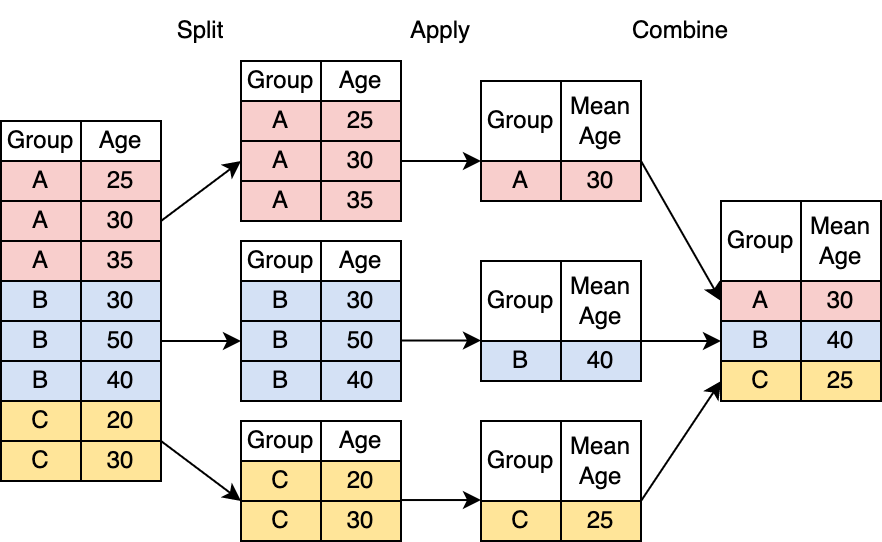

The diagram above was exported from draw.io. Its source (the exported page's mxGraphModel, read from the mxfile embedded in the PNG):
<mxGraphModel dx="569" dy="270" grid="1" gridSize="10" guides="1" tooltips="1" connect="1" arrows="1" fold="1" page="1" pageScale="1" pageWidth="850" pageHeight="1100" math="0" shadow="0">
  <root>
    <mxCell id="0" />
    <mxCell id="1" parent="0" />
    <mxCell id="AQK8wMlFKHEdsoPUeOGe-1" value="Group" style="rounded=0;whiteSpace=wrap;html=1;" vertex="1" parent="1">
      <mxGeometry x="320" y="240" width="40" height="20" as="geometry" />
    </mxCell>
    <mxCell id="AQK8wMlFKHEdsoPUeOGe-2" value="Age" style="rounded=0;whiteSpace=wrap;html=1;" vertex="1" parent="1">
      <mxGeometry x="360" y="240" width="40" height="20" as="geometry" />
    </mxCell>
    <mxCell id="AQK8wMlFKHEdsoPUeOGe-3" value="A" style="rounded=0;whiteSpace=wrap;html=1;fillColor=#F8CECC;" vertex="1" parent="1">
      <mxGeometry x="320" y="260" width="40" height="20" as="geometry" />
    </mxCell>
    <mxCell id="AQK8wMlFKHEdsoPUeOGe-4" value="A" style="rounded=0;whiteSpace=wrap;html=1;fillColor=#F8CECC;" vertex="1" parent="1">
      <mxGeometry x="320" y="280" width="40" height="20" as="geometry" />
    </mxCell>
    <mxCell id="AQK8wMlFKHEdsoPUeOGe-5" value="A" style="rounded=0;whiteSpace=wrap;html=1;fillColor=#F8CECC;" vertex="1" parent="1">
      <mxGeometry x="320" y="300" width="40" height="20" as="geometry" />
    </mxCell>
    <mxCell id="AQK8wMlFKHEdsoPUeOGe-6" value="B" style="rounded=0;whiteSpace=wrap;html=1;fillColor=#D4E1F5;" vertex="1" parent="1">
      <mxGeometry x="320" y="320" width="40" height="20" as="geometry" />
    </mxCell>
    <mxCell id="AQK8wMlFKHEdsoPUeOGe-7" value="B" style="rounded=0;whiteSpace=wrap;html=1;fillColor=#D4E1F5;" vertex="1" parent="1">
      <mxGeometry x="320" y="340" width="40" height="20" as="geometry" />
    </mxCell>
    <mxCell id="AQK8wMlFKHEdsoPUeOGe-8" value="B" style="rounded=0;whiteSpace=wrap;html=1;fillColor=#D4E1F5;" vertex="1" parent="1">
      <mxGeometry x="320" y="360" width="40" height="20" as="geometry" />
    </mxCell>
    <mxCell id="AQK8wMlFKHEdsoPUeOGe-9" value="C" style="rounded=0;whiteSpace=wrap;html=1;fillColor=#FFE599;" vertex="1" parent="1">
      <mxGeometry x="320" y="380" width="40" height="20" as="geometry" />
    </mxCell>
    <mxCell id="AQK8wMlFKHEdsoPUeOGe-10" value="C" style="rounded=0;whiteSpace=wrap;html=1;fillColor=#FFE599;" vertex="1" parent="1">
      <mxGeometry x="320" y="400" width="40" height="20" as="geometry" />
    </mxCell>
    <mxCell id="AQK8wMlFKHEdsoPUeOGe-12" value="25" style="rounded=0;whiteSpace=wrap;html=1;fillColor=#F8CECC;" vertex="1" parent="1">
      <mxGeometry x="360" y="260" width="40" height="20" as="geometry" />
    </mxCell>
    <mxCell id="AQK8wMlFKHEdsoPUeOGe-13" value="30" style="rounded=0;whiteSpace=wrap;html=1;fillColor=#F8CECC;" vertex="1" parent="1">
      <mxGeometry x="360" y="280" width="40" height="20" as="geometry" />
    </mxCell>
    <mxCell id="AQK8wMlFKHEdsoPUeOGe-14" value="35" style="rounded=0;whiteSpace=wrap;html=1;fillColor=#F8CECC;" vertex="1" parent="1">
      <mxGeometry x="360" y="300" width="40" height="20" as="geometry" />
    </mxCell>
    <mxCell id="AQK8wMlFKHEdsoPUeOGe-15" value="30" style="rounded=0;whiteSpace=wrap;html=1;fillColor=#D4E1F5;" vertex="1" parent="1">
      <mxGeometry x="360" y="320" width="40" height="20" as="geometry" />
    </mxCell>
    <mxCell id="AQK8wMlFKHEdsoPUeOGe-16" value="50" style="rounded=0;whiteSpace=wrap;html=1;fillColor=#D4E1F5;" vertex="1" parent="1">
      <mxGeometry x="360" y="340" width="40" height="20" as="geometry" />
    </mxCell>
    <mxCell id="AQK8wMlFKHEdsoPUeOGe-17" value="40" style="rounded=0;whiteSpace=wrap;html=1;fillColor=#D4E1F5;" vertex="1" parent="1">
      <mxGeometry x="360" y="360" width="40" height="20" as="geometry" />
    </mxCell>
    <mxCell id="AQK8wMlFKHEdsoPUeOGe-18" value="20" style="rounded=0;whiteSpace=wrap;html=1;fillColor=#FFE599;" vertex="1" parent="1">
      <mxGeometry x="360" y="380" width="40" height="20" as="geometry" />
    </mxCell>
    <mxCell id="AQK8wMlFKHEdsoPUeOGe-19" value="30" style="rounded=0;whiteSpace=wrap;html=1;fillColor=#FFE599;" vertex="1" parent="1">
      <mxGeometry x="360" y="400" width="40" height="20" as="geometry" />
    </mxCell>
    <mxCell id="AQK8wMlFKHEdsoPUeOGe-20" value="" style="endArrow=classic;html=1;rounded=0;exitX=1;exitY=0.5;exitDx=0;exitDy=0;" edge="1" parent="1" source="AQK8wMlFKHEdsoPUeOGe-13">
      <mxGeometry width="50" height="50" relative="1" as="geometry">
        <mxPoint x="560" y="350" as="sourcePoint" />
        <mxPoint x="440" y="260" as="targetPoint" />
      </mxGeometry>
    </mxCell>
    <mxCell id="AQK8wMlFKHEdsoPUeOGe-21" value="" style="endArrow=classic;html=1;rounded=0;exitX=1;exitY=0.5;exitDx=0;exitDy=0;" edge="1" parent="1" source="AQK8wMlFKHEdsoPUeOGe-16">
      <mxGeometry width="50" height="50" relative="1" as="geometry">
        <mxPoint x="560" y="350" as="sourcePoint" />
        <mxPoint x="440" y="350" as="targetPoint" />
      </mxGeometry>
    </mxCell>
    <mxCell id="AQK8wMlFKHEdsoPUeOGe-22" value="" style="endArrow=classic;html=1;rounded=0;exitX=1;exitY=0;exitDx=0;exitDy=0;" edge="1" parent="1" source="AQK8wMlFKHEdsoPUeOGe-19">
      <mxGeometry width="50" height="50" relative="1" as="geometry">
        <mxPoint x="560" y="350" as="sourcePoint" />
        <mxPoint x="440" y="430" as="targetPoint" />
      </mxGeometry>
    </mxCell>
    <mxCell id="AQK8wMlFKHEdsoPUeOGe-23" value="Group" style="rounded=0;whiteSpace=wrap;html=1;" vertex="1" parent="1">
      <mxGeometry x="440" y="210" width="40" height="20" as="geometry" />
    </mxCell>
    <mxCell id="AQK8wMlFKHEdsoPUeOGe-24" value="Age" style="rounded=0;whiteSpace=wrap;html=1;" vertex="1" parent="1">
      <mxGeometry x="480" y="210" width="40" height="20" as="geometry" />
    </mxCell>
    <mxCell id="AQK8wMlFKHEdsoPUeOGe-25" value="A" style="rounded=0;whiteSpace=wrap;html=1;fillColor=#F8CECC;" vertex="1" parent="1">
      <mxGeometry x="440" y="230" width="40" height="20" as="geometry" />
    </mxCell>
    <mxCell id="AQK8wMlFKHEdsoPUeOGe-26" value="A" style="rounded=0;whiteSpace=wrap;html=1;fillColor=#F8CECC;" vertex="1" parent="1">
      <mxGeometry x="440" y="250" width="40" height="20" as="geometry" />
    </mxCell>
    <mxCell id="AQK8wMlFKHEdsoPUeOGe-27" value="A" style="rounded=0;whiteSpace=wrap;html=1;fillColor=#F8CECC;" vertex="1" parent="1">
      <mxGeometry x="440" y="270" width="40" height="20" as="geometry" />
    </mxCell>
    <mxCell id="AQK8wMlFKHEdsoPUeOGe-28" value="25" style="rounded=0;whiteSpace=wrap;html=1;fillColor=#F8CECC;" vertex="1" parent="1">
      <mxGeometry x="480" y="230" width="40" height="20" as="geometry" />
    </mxCell>
    <mxCell id="AQK8wMlFKHEdsoPUeOGe-29" value="30" style="rounded=0;whiteSpace=wrap;html=1;fillColor=#F8CECC;" vertex="1" parent="1">
      <mxGeometry x="480" y="250" width="40" height="20" as="geometry" />
    </mxCell>
    <mxCell id="AQK8wMlFKHEdsoPUeOGe-30" value="35" style="rounded=0;whiteSpace=wrap;html=1;fillColor=#F8CECC;" vertex="1" parent="1">
      <mxGeometry x="480" y="270" width="40" height="20" as="geometry" />
    </mxCell>
    <mxCell id="AQK8wMlFKHEdsoPUeOGe-31" value="B" style="rounded=0;whiteSpace=wrap;html=1;fillColor=#D4E1F5;" vertex="1" parent="1">
      <mxGeometry x="440" y="320" width="40" height="20" as="geometry" />
    </mxCell>
    <mxCell id="AQK8wMlFKHEdsoPUeOGe-32" value="B" style="rounded=0;whiteSpace=wrap;html=1;fillColor=#D4E1F5;" vertex="1" parent="1">
      <mxGeometry x="440" y="340" width="40" height="20" as="geometry" />
    </mxCell>
    <mxCell id="AQK8wMlFKHEdsoPUeOGe-33" value="B" style="rounded=0;whiteSpace=wrap;html=1;fillColor=#D4E1F5;" vertex="1" parent="1">
      <mxGeometry x="440" y="360" width="40" height="20" as="geometry" />
    </mxCell>
    <mxCell id="AQK8wMlFKHEdsoPUeOGe-34" value="30" style="rounded=0;whiteSpace=wrap;html=1;fillColor=#D4E1F5;" vertex="1" parent="1">
      <mxGeometry x="480" y="320" width="40" height="20" as="geometry" />
    </mxCell>
    <mxCell id="AQK8wMlFKHEdsoPUeOGe-35" value="50" style="rounded=0;whiteSpace=wrap;html=1;fillColor=#D4E1F5;" vertex="1" parent="1">
      <mxGeometry x="480" y="340" width="40" height="20" as="geometry" />
    </mxCell>
    <mxCell id="AQK8wMlFKHEdsoPUeOGe-36" value="40" style="rounded=0;whiteSpace=wrap;html=1;fillColor=#D4E1F5;" vertex="1" parent="1">
      <mxGeometry x="480" y="360" width="40" height="20" as="geometry" />
    </mxCell>
    <mxCell id="AQK8wMlFKHEdsoPUeOGe-37" value="C" style="rounded=0;whiteSpace=wrap;html=1;fillColor=#FFE599;" vertex="1" parent="1">
      <mxGeometry x="440" y="410" width="40" height="20" as="geometry" />
    </mxCell>
    <mxCell id="AQK8wMlFKHEdsoPUeOGe-38" value="C" style="rounded=0;whiteSpace=wrap;html=1;fillColor=#FFE599;" vertex="1" parent="1">
      <mxGeometry x="440" y="430" width="40" height="20" as="geometry" />
    </mxCell>
    <mxCell id="AQK8wMlFKHEdsoPUeOGe-39" value="20" style="rounded=0;whiteSpace=wrap;html=1;fillColor=#FFE599;" vertex="1" parent="1">
      <mxGeometry x="480" y="410" width="40" height="20" as="geometry" />
    </mxCell>
    <mxCell id="AQK8wMlFKHEdsoPUeOGe-40" value="30" style="rounded=0;whiteSpace=wrap;html=1;fillColor=#FFE599;" vertex="1" parent="1">
      <mxGeometry x="480" y="430" width="40" height="20" as="geometry" />
    </mxCell>
    <mxCell id="AQK8wMlFKHEdsoPUeOGe-41" value="Group" style="rounded=0;whiteSpace=wrap;html=1;" vertex="1" parent="1">
      <mxGeometry x="440" y="300" width="40" height="20" as="geometry" />
    </mxCell>
    <mxCell id="AQK8wMlFKHEdsoPUeOGe-42" value="Age" style="rounded=0;whiteSpace=wrap;html=1;" vertex="1" parent="1">
      <mxGeometry x="480" y="300" width="40" height="20" as="geometry" />
    </mxCell>
    <mxCell id="AQK8wMlFKHEdsoPUeOGe-43" value="Group" style="rounded=0;whiteSpace=wrap;html=1;" vertex="1" parent="1">
      <mxGeometry x="440" y="390" width="40" height="20" as="geometry" />
    </mxCell>
    <mxCell id="AQK8wMlFKHEdsoPUeOGe-44" value="Age" style="rounded=0;whiteSpace=wrap;html=1;" vertex="1" parent="1">
      <mxGeometry x="480" y="390" width="40" height="20" as="geometry" />
    </mxCell>
    <mxCell id="AQK8wMlFKHEdsoPUeOGe-46" value="" style="endArrow=classic;html=1;rounded=0;exitX=1;exitY=0.5;exitDx=0;exitDy=0;" edge="1" parent="1" source="AQK8wMlFKHEdsoPUeOGe-29">
      <mxGeometry width="50" height="50" relative="1" as="geometry">
        <mxPoint x="590" y="340" as="sourcePoint" />
        <mxPoint x="560" y="260" as="targetPoint" />
      </mxGeometry>
    </mxCell>
    <mxCell id="AQK8wMlFKHEdsoPUeOGe-47" value="" style="endArrow=classic;html=1;rounded=0;exitX=1;exitY=0.5;exitDx=0;exitDy=0;" edge="1" parent="1">
      <mxGeometry width="50" height="50" relative="1" as="geometry">
        <mxPoint x="520" y="349.76" as="sourcePoint" />
        <mxPoint x="560" y="349.76" as="targetPoint" />
      </mxGeometry>
    </mxCell>
    <mxCell id="AQK8wMlFKHEdsoPUeOGe-48" value="" style="endArrow=classic;html=1;rounded=0;exitX=1;exitY=0.5;exitDx=0;exitDy=0;" edge="1" parent="1">
      <mxGeometry width="50" height="50" relative="1" as="geometry">
        <mxPoint x="520" y="429.52" as="sourcePoint" />
        <mxPoint x="560" y="429.52" as="targetPoint" />
      </mxGeometry>
    </mxCell>
    <mxCell id="AQK8wMlFKHEdsoPUeOGe-49" value="Group" style="rounded=0;whiteSpace=wrap;html=1;" vertex="1" parent="1">
      <mxGeometry x="560" y="220" width="40" height="40" as="geometry" />
    </mxCell>
    <mxCell id="AQK8wMlFKHEdsoPUeOGe-50" value="Mean&lt;br&gt;Age" style="rounded=0;whiteSpace=wrap;html=1;" vertex="1" parent="1">
      <mxGeometry x="600" y="220" width="40" height="40" as="geometry" />
    </mxCell>
    <mxCell id="AQK8wMlFKHEdsoPUeOGe-51" value="A" style="rounded=0;whiteSpace=wrap;html=1;fillColor=#F8CECC;" vertex="1" parent="1">
      <mxGeometry x="560" y="260" width="40" height="20" as="geometry" />
    </mxCell>
    <mxCell id="AQK8wMlFKHEdsoPUeOGe-52" value="30" style="rounded=0;whiteSpace=wrap;html=1;fillColor=#F8CECC;" vertex="1" parent="1">
      <mxGeometry x="600" y="260" width="40" height="20" as="geometry" />
    </mxCell>
    <mxCell id="AQK8wMlFKHEdsoPUeOGe-53" value="B" style="rounded=0;whiteSpace=wrap;html=1;fillColor=#D4E1F5;" vertex="1" parent="1">
      <mxGeometry x="560" y="350" width="40" height="20" as="geometry" />
    </mxCell>
    <mxCell id="AQK8wMlFKHEdsoPUeOGe-54" value="40" style="rounded=0;whiteSpace=wrap;html=1;fillColor=#D4E1F5;" vertex="1" parent="1">
      <mxGeometry x="600" y="350" width="40" height="20" as="geometry" />
    </mxCell>
    <mxCell id="AQK8wMlFKHEdsoPUeOGe-57" value="C" style="rounded=0;whiteSpace=wrap;html=1;fillColor=#FFE599;" vertex="1" parent="1">
      <mxGeometry x="560" y="430" width="40" height="20" as="geometry" />
    </mxCell>
    <mxCell id="AQK8wMlFKHEdsoPUeOGe-58" value="25" style="rounded=0;whiteSpace=wrap;html=1;fillColor=#FFE599;" vertex="1" parent="1">
      <mxGeometry x="600" y="430" width="40" height="20" as="geometry" />
    </mxCell>
    <mxCell id="AQK8wMlFKHEdsoPUeOGe-61" value="Split" style="text;html=1;strokeColor=none;fillColor=none;align=center;verticalAlign=middle;whiteSpace=wrap;rounded=0;" vertex="1" parent="1">
      <mxGeometry x="390" y="180" width="60" height="30" as="geometry" />
    </mxCell>
    <mxCell id="AQK8wMlFKHEdsoPUeOGe-62" value="Apply" style="text;html=1;strokeColor=none;fillColor=none;align=center;verticalAlign=middle;whiteSpace=wrap;rounded=0;" vertex="1" parent="1">
      <mxGeometry x="510" y="180" width="60" height="30" as="geometry" />
    </mxCell>
    <mxCell id="AQK8wMlFKHEdsoPUeOGe-63" value="Group" style="rounded=0;whiteSpace=wrap;html=1;" vertex="1" parent="1">
      <mxGeometry x="560" y="310" width="40" height="40" as="geometry" />
    </mxCell>
    <mxCell id="AQK8wMlFKHEdsoPUeOGe-64" value="Mean&lt;br&gt;Age" style="rounded=0;whiteSpace=wrap;html=1;" vertex="1" parent="1">
      <mxGeometry x="600" y="310" width="40" height="40" as="geometry" />
    </mxCell>
    <mxCell id="AQK8wMlFKHEdsoPUeOGe-65" value="Group" style="rounded=0;whiteSpace=wrap;html=1;" vertex="1" parent="1">
      <mxGeometry x="560" y="390" width="40" height="40" as="geometry" />
    </mxCell>
    <mxCell id="AQK8wMlFKHEdsoPUeOGe-66" value="Mean&lt;br&gt;Age" style="rounded=0;whiteSpace=wrap;html=1;" vertex="1" parent="1">
      <mxGeometry x="600" y="390" width="40" height="40" as="geometry" />
    </mxCell>
    <mxCell id="AQK8wMlFKHEdsoPUeOGe-67" value="Group" style="rounded=0;whiteSpace=wrap;html=1;" vertex="1" parent="1">
      <mxGeometry x="680" y="280" width="40" height="40" as="geometry" />
    </mxCell>
    <mxCell id="AQK8wMlFKHEdsoPUeOGe-68" value="Mean&lt;br&gt;Age" style="rounded=0;whiteSpace=wrap;html=1;" vertex="1" parent="1">
      <mxGeometry x="720" y="280" width="40" height="40" as="geometry" />
    </mxCell>
    <mxCell id="AQK8wMlFKHEdsoPUeOGe-69" value="A" style="rounded=0;whiteSpace=wrap;html=1;fillColor=#F8CECC;" vertex="1" parent="1">
      <mxGeometry x="680" y="320" width="40" height="20" as="geometry" />
    </mxCell>
    <mxCell id="AQK8wMlFKHEdsoPUeOGe-70" value="30" style="rounded=0;whiteSpace=wrap;html=1;fillColor=#F8CECC;" vertex="1" parent="1">
      <mxGeometry x="720" y="320" width="40" height="20" as="geometry" />
    </mxCell>
    <mxCell id="AQK8wMlFKHEdsoPUeOGe-71" value="B" style="rounded=0;whiteSpace=wrap;html=1;fillColor=#D4E1F5;" vertex="1" parent="1">
      <mxGeometry x="680" y="340" width="40" height="20" as="geometry" />
    </mxCell>
    <mxCell id="AQK8wMlFKHEdsoPUeOGe-72" value="40" style="rounded=0;whiteSpace=wrap;html=1;fillColor=#D4E1F5;" vertex="1" parent="1">
      <mxGeometry x="720" y="340" width="40" height="20" as="geometry" />
    </mxCell>
    <mxCell id="AQK8wMlFKHEdsoPUeOGe-73" value="C" style="rounded=0;whiteSpace=wrap;html=1;fillColor=#FFE599;" vertex="1" parent="1">
      <mxGeometry x="680" y="360" width="40" height="20" as="geometry" />
    </mxCell>
    <mxCell id="AQK8wMlFKHEdsoPUeOGe-74" value="25" style="rounded=0;whiteSpace=wrap;html=1;fillColor=#FFE599;" vertex="1" parent="1">
      <mxGeometry x="720" y="360" width="40" height="20" as="geometry" />
    </mxCell>
    <mxCell id="AQK8wMlFKHEdsoPUeOGe-75" value="Combine" style="text;html=1;strokeColor=none;fillColor=none;align=center;verticalAlign=middle;whiteSpace=wrap;rounded=0;" vertex="1" parent="1">
      <mxGeometry x="630" y="180" width="60" height="30" as="geometry" />
    </mxCell>
    <mxCell id="AQK8wMlFKHEdsoPUeOGe-76" value="" style="endArrow=classic;html=1;rounded=0;exitX=1;exitY=0;exitDx=0;exitDy=0;entryX=0;entryY=0.5;entryDx=0;entryDy=0;" edge="1" parent="1" source="AQK8wMlFKHEdsoPUeOGe-52" target="AQK8wMlFKHEdsoPUeOGe-69">
      <mxGeometry width="50" height="50" relative="1" as="geometry">
        <mxPoint x="570" y="360" as="sourcePoint" />
        <mxPoint x="620" y="310" as="targetPoint" />
      </mxGeometry>
    </mxCell>
    <mxCell id="AQK8wMlFKHEdsoPUeOGe-78" value="" style="endArrow=classic;html=1;rounded=0;exitX=1;exitY=0;exitDx=0;exitDy=0;entryX=0;entryY=0.5;entryDx=0;entryDy=0;" edge="1" parent="1" source="AQK8wMlFKHEdsoPUeOGe-54" target="AQK8wMlFKHEdsoPUeOGe-71">
      <mxGeometry width="50" height="50" relative="1" as="geometry">
        <mxPoint x="570" y="360" as="sourcePoint" />
        <mxPoint x="620" y="310" as="targetPoint" />
      </mxGeometry>
    </mxCell>
    <mxCell id="AQK8wMlFKHEdsoPUeOGe-79" value="" style="endArrow=classic;html=1;rounded=0;exitX=1;exitY=1;exitDx=0;exitDy=0;entryX=0;entryY=0.5;entryDx=0;entryDy=0;" edge="1" parent="1" source="AQK8wMlFKHEdsoPUeOGe-66" target="AQK8wMlFKHEdsoPUeOGe-73">
      <mxGeometry width="50" height="50" relative="1" as="geometry">
        <mxPoint x="570" y="360" as="sourcePoint" />
        <mxPoint x="620" y="310" as="targetPoint" />
      </mxGeometry>
    </mxCell>
  </root>
</mxGraphModel>